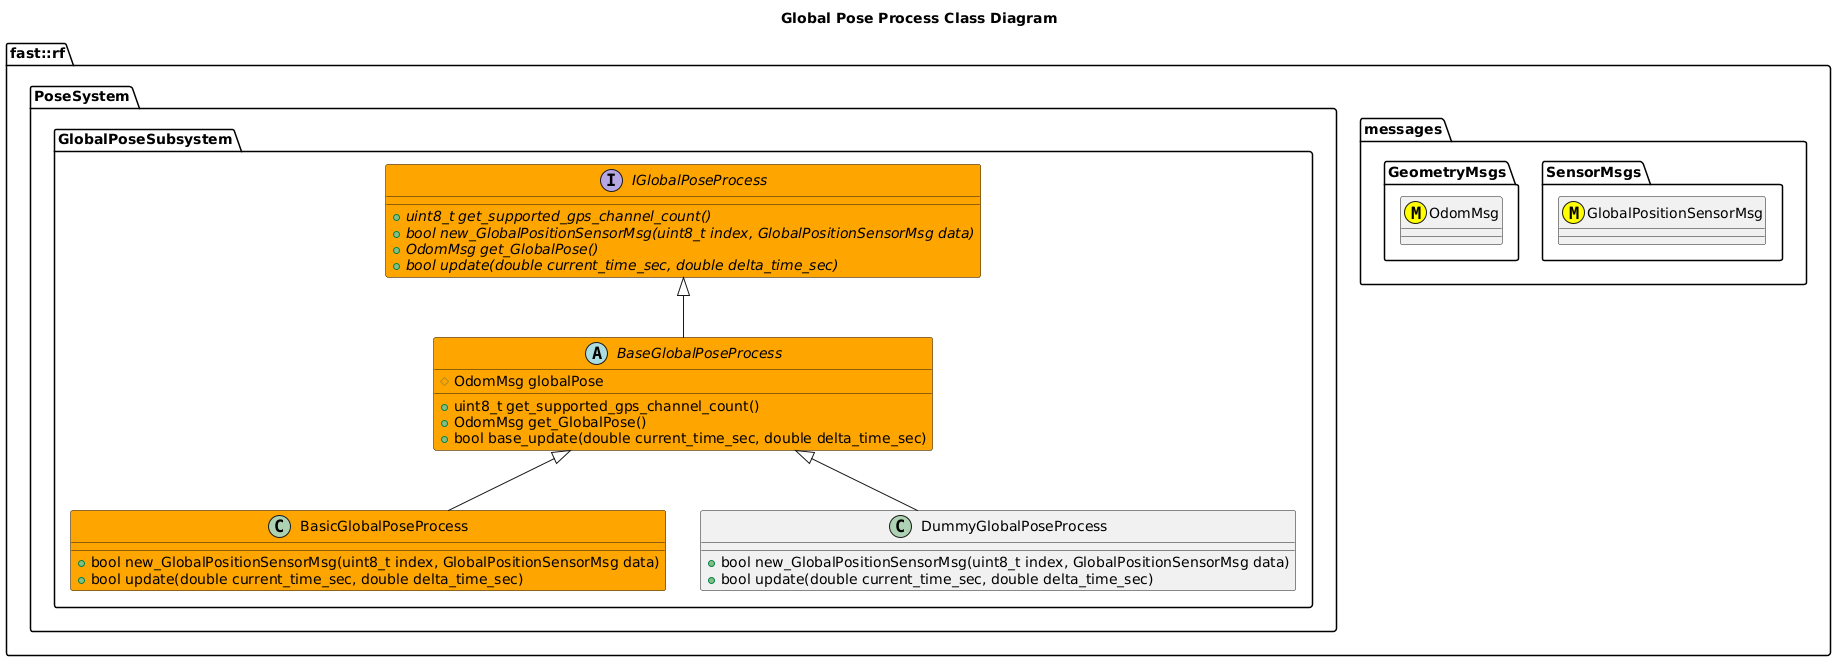

The diagram above was rendered by PlantUML. Its source (embedded in the PNG):
@startuml
title Global Pose Process Class Diagram

namespace fast::rf {
  namespace messages {
    namespace SensorMsgs {
      class GlobalPositionSensorMsg <<(M,#FFFF00)>>
    }
    namespace GeometryMsgs {
      class OdomMsg <<(M,#FFFF00)>>
    }
  }
  namespace PoseSystem {
    namespace GlobalPoseSubsystem {
        interface IGlobalPoseProcess #Orange {
          +{abstract} uint8_t get_supported_gps_channel_count()
          +{abstract} bool new_GlobalPositionSensorMsg(uint8_t index, GlobalPositionSensorMsg data)
          +{abstract} OdomMsg get_GlobalPose()
          +{abstract} bool update(double current_time_sec, double delta_time_sec)
        }
        abstract BaseGlobalPoseProcess #Orange {
          +uint8_t get_supported_gps_channel_count()
          +OdomMsg get_GlobalPose()
          +bool base_update(double current_time_sec, double delta_time_sec)
          #OdomMsg globalPose

        }
        BaseGlobalPoseProcess -up-|> IGlobalPoseProcess
        class BasicGlobalPoseProcess #Orange {
          +bool new_GlobalPositionSensorMsg(uint8_t index, GlobalPositionSensorMsg data)
          +bool update(double current_time_sec, double delta_time_sec)
        }
        BasicGlobalPoseProcess -up-|> BaseGlobalPoseProcess
        class DummyGlobalPoseProcess {
          +bool new_GlobalPositionSensorMsg(uint8_t index, GlobalPositionSensorMsg data)
          +bool update(double current_time_sec, double delta_time_sec)
        }
        DummyGlobalPoseProcess -up-|> BaseGlobalPoseProcess
    }
  }
}
@enduml